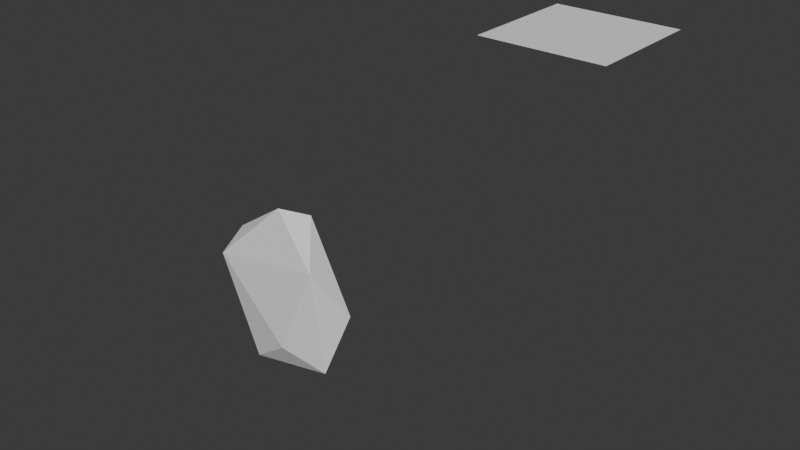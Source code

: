 # Source: Rune_5_flat.blend  (saved by Blender 4.4.32; exported with 4.5.12 LTS)
import bpy
from mathutils import Matrix  # noqa: F401  (used for matrix-valued properties, if any)

bpy.ops.wm.read_factory_settings(use_empty=True)
scene = bpy.context.scene
scene.name = 'Scene'

# ---- collections
col_collection = bpy.data.collections.new('Collection'); scene.collection.children.link(col_collection)

# ---- world
world_world = bpy.data.worlds.new('World'); scene.world = world_world
world_world.use_nodes = True; world_world.node_tree.nodes.clear()
_N = world_world.node_tree.nodes; _L = world_world.node_tree.links
n0 = _N.new('ShaderNodeOutputWorld'); n0.name = 'World Output'; n0.location = (300, 300)
n1 = _N.new('ShaderNodeBackground'); n1.name = 'Background'; n1.location = (10, 300)
n1.inputs[0].default_value = (0.05088, 0.05088, 0.05088, 1.0)
_L.new(n1.outputs[0], n0.inputs[0])
n0.is_active_output = True
world_world.color = (0.05088, 0.05088, 0.05088)
world_world.sun_shadow_jitter_overblur = 0.0

# ---- meshes
me_cube = bpy.data.meshes.new('Cube')
me_cube.from_pydata([(1.462, -0.5775, 1.72), (1.462, 0.5775, 1.72), (1.462, -0.5775, -2.154), (1.462, 0.5775, -2.154), (-1.855, -0.5775, 1.72), (-1.855, 0.5775, 1.72), (-1.855, -0.5775, -2.154), (-1.855, 0.5775, -2.154)], [], [(3, 2, 6, 7), (5, 4, 0, 1), (5, 1, 3, 7), (1, 0, 2, 3), (7, 6, 4, 5), (0, 4, 6, 2)])
_uv = me_cube.uv_layers.new(name='UVMap')
_uv.uv.foreach_set('vector', [0.375, 0.0, 0.625, 0.0, 0.625, 0.25, 0.375, 0.25, 0.375, 0.25, 0.625, 0.25, 0.625, 0.5, 0.375, 0.5, 0.375, 0.5, 0.625, 0.5, 0.625, 0.75, 0.375, 0.75, 0.375, 0.75, 0.625, 0.75, 0.625, 1.0, 0.375, 1.0, 0.125, 0.5, 0.375, 0.5, 0.375, 0.75, 0.125, 0.75, 0.625, 0.5, 0.875, 0.5, 0.875, 0.75, 0.625, 0.75])
me_cube.update()
me_plane = bpy.data.meshes.new('Plane')
me_plane.from_pydata([(-1.0, -1.0, 0.0), (1.0, -1.0, 0.0), (-1.0, 1.0, 0.0), (1.0, 1.0, 0.0)], [], [(0, 1, 3, 2)])
_uv = me_plane.uv_layers.new(name='UVMap')
_uv.uv.foreach_set('vector', [0.0, 0.0, 1.0, 0.0, 1.0, 1.0, 0.0, 1.0])
me_plane.update()

# ---- objects
ob_cube = bpy.data.objects.new('Cube', me_cube)
ob_plane = bpy.data.objects.new('Plane', me_plane)

# ---- transforms, parenting, visibility, modifiers, constraints
ob_cube.location = (0.0, 0.0, 0.0)
_m = ob_cube.modifiers.new('Subdivision', 'SUBSURF')
_m.levels = 4
_m = ob_cube.modifiers.new('Displace', 'DISPLACE')
_m.mid_level = 0.2687
_m.direction = 'Z'
_m.texture_coords = 'OBJECT'
_m.texture_coords_object = ob_plane
_m = ob_cube.modifiers.new('Displace.001', 'DISPLACE')
_m.mid_level = 0.2687
_m.direction = 'X'
_m.texture_coords = 'OBJECT'
_m.texture_coords_object = ob_plane
_m = ob_cube.modifiers.new('Decimate', 'DECIMATE')
_m.ratio = 0.102
_m.iterations = 3
_m.angle_limit = 0.199
_m.use_dissolve_boundaries = True
_m.delimit = {'UV'}
_m = ob_cube.modifiers.new('Decimate.001', 'DECIMATE')
_m.decimate_type = 'DISSOLVE'
_m.ratio = 0.415
_m.angle_limit = 0.2409
_m.use_dissolve_boundaries = True
_m.delimit = {'UV'}
ob_plane.location = (5.584, 0.9678, 6.078)

# ---- collection membership
col_collection.objects.link(ob_cube)
col_collection.objects.link(ob_plane)

# ---- scene / render settings (as saved in the file)
scene.frame_start = 1; scene.frame_end = 250; scene.frame_set(1)
scene.render.engine = 'BLENDER_EEVEE_NEXT'
bpy.context.view_layer.update()

# ---- added for rendering (the .blend has no active camera and no usable light): camera, sun
cam_auto = bpy.data.cameras.new('AutoCamera')
cam_auto.lens = 50.0
cam_auto.sensor_width = 36.0
cam_auto.clip_end = 1000.0
ob_auto_camera = bpy.data.objects.new('AutoCamera', cam_auto)
scene.collection.objects.link(ob_auto_camera)
ob_auto_camera.location = (13.109, -11.8943, 10.6513)
ob_auto_camera.rotation_euler = (1.09748, -7.21219e-08, 0.694738)
scene.camera = ob_auto_camera
light_auto_sun = bpy.data.lights.new('AutoSun', 'SUN')
light_auto_sun.energy = 3.0
light_auto_sun.angle = 0.0523599
ob_auto_sun = bpy.data.objects.new('AutoSun', light_auto_sun)
scene.collection.objects.link(ob_auto_sun)
ob_auto_sun.rotation_euler = (0.872665, 0.174533, 0.523599)
bpy.context.view_layer.update()
